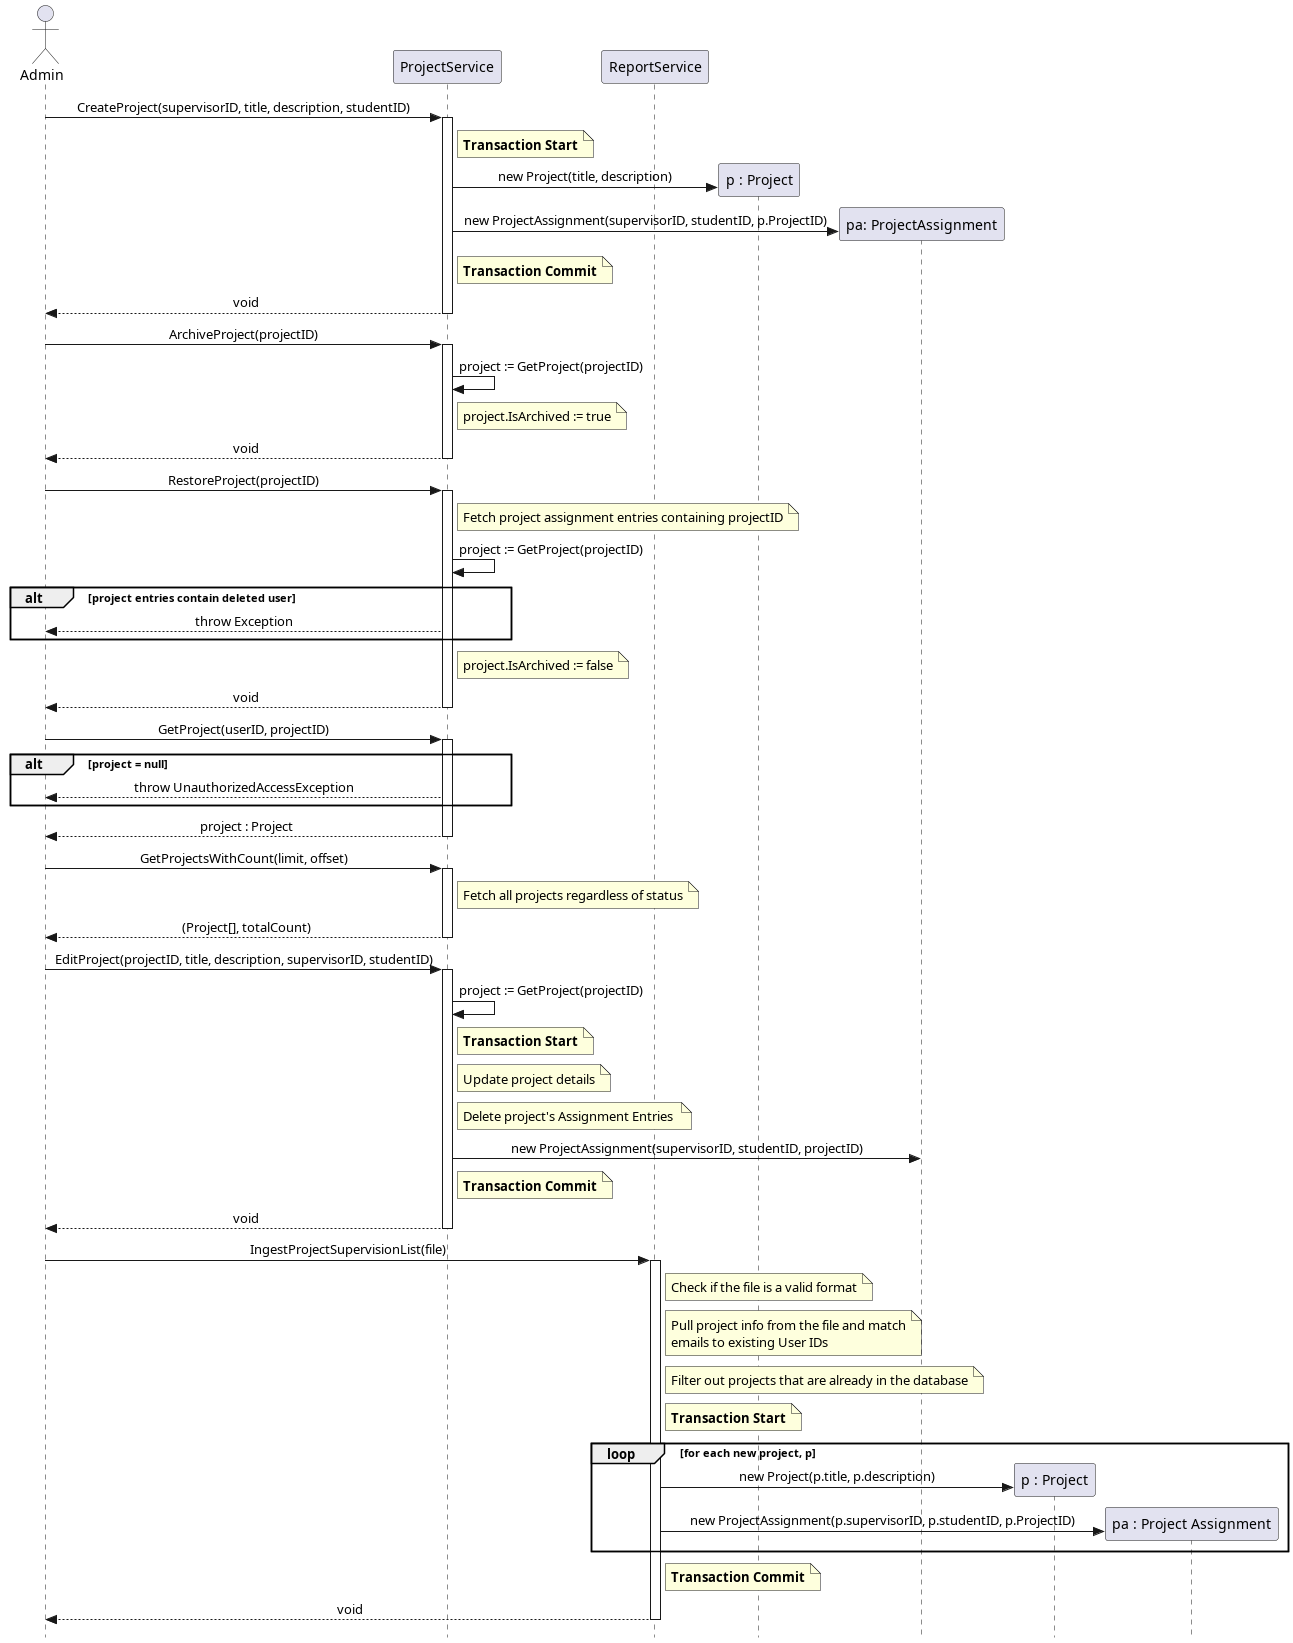

The diagram above was rendered by PlantUML. Its source (embedded in the PNG):
@startuml
skinparam Style strictuml
skinparam SequenceMessageAlignment center

actor Admin
participant "ProjectService" as PS
participant "ReportService" as RS

Admin -> PS : CreateProject(supervisorID, title, description, studentID)
activate PS
    note right of PS: **Transaction Start**
    create participant "p : Project" as P
    PS -> P : new Project(title, description)
    create participant "pa: ProjectAssignment" as PA
    PS -> PA : new ProjectAssignment(supervisorID, studentID, p.ProjectID)
    note right of PS: **Transaction Commit**
    PS --> Admin : void
deactivate PS

Admin -> PS : ArchiveProject(projectID)
activate PS
    PS -> PS : project := GetProject(projectID)
    note right of PS : project.IsArchived := true
    PS --> Admin : void
deactivate PS

Admin -> PS : RestoreProject(projectID)
activate PS
    note right of PS
         Fetch project assignment entries containing projectID
    end note
    PS -> PS : project := GetProject(projectID)
    
    alt project entries contain deleted user
        PS --> Admin : throw Exception
    end
    note right of PS : project.IsArchived := false
    PS --> Admin : void
deactivate PS

Admin -> PS : GetProject(userID, projectID)
activate PS
    alt project = null
        PS --> Admin: throw UnauthorizedAccessException
    end
    PS --> Admin : project : Project
deactivate PS

Admin -> PS : GetProjectsWithCount(limit, offset)
activate PS
    note right of PS : Fetch all projects regardless of status
    PS --> Admin : (Project[], totalCount)
deactivate PS

Admin -> PS : EditProject(projectID, title, description, supervisorID, studentID)
activate PS
    PS -> PS : project := GetProject(projectID)
    
    note right of PS: **Transaction Start**
    note right of PS : Update project details 
    note right of PS
        Delete project's Assignment Entries 
    end note
    create participant "pa: ProjectAssignment" as PA
    PS -> PA : new ProjectAssignment(supervisorID, studentID, projectID)
    note right of PS: **Transaction Commit**

    PS --> Admin : void
deactivate PS

Admin -> RS : IngestProjectSupervisionList(file)
activate RS
    
    note right of RS : Check if the file is a valid format
    
    note right of RS
        Pull project info from the file and match
        emails to existing User IDs
    end note

    note right of RS : Filter out projects that are already in the database

    note right of RS: **Transaction Start**
    loop for each new project, p
        create participant "p : Project" as NP
        RS -> NP : new Project(p.title, p.description)
        create participant "pa : Project Assignment" as NPA
        RS -> NPA : new ProjectAssignment(p.supervisorID, p.studentID, p.ProjectID)
    end
    note right of RS: **Transaction Commit**
    RS --> Admin : void
deactivate RS

@enduml